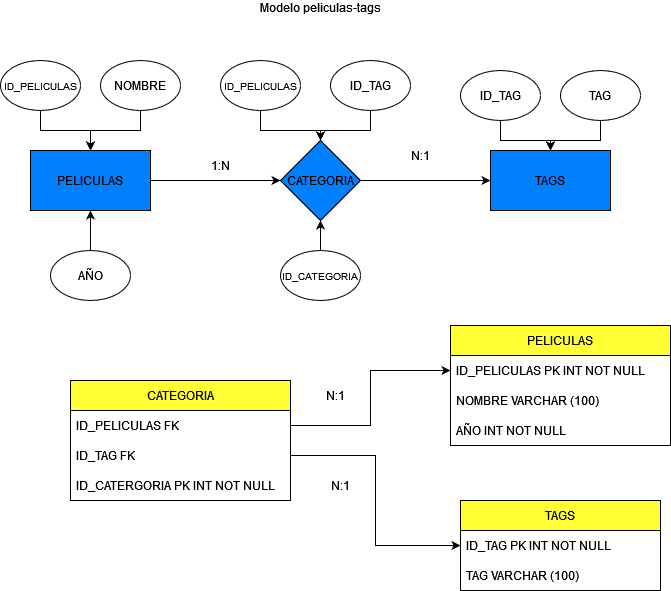

The diagram above was exported from draw.io. Its source (the exported page's mxGraphModel, read from the mxfile embedded in the PNG):
<mxGraphModel dx="880" dy="470" grid="1" gridSize="10" guides="1" tooltips="1" connect="1" arrows="1" fold="1" page="1" pageScale="1" pageWidth="690" pageHeight="980" math="0" shadow="0">
  <root>
    <mxCell id="0" />
    <mxCell id="1" parent="0" />
    <mxCell id="769hTRiKfVNWITuZB9CA-8" style="edgeStyle=orthogonalEdgeStyle;rounded=0;orthogonalLoop=1;jettySize=auto;html=1;" edge="1" parent="1" source="769hTRiKfVNWITuZB9CA-1" target="769hTRiKfVNWITuZB9CA-5">
      <mxGeometry relative="1" as="geometry" />
    </mxCell>
    <mxCell id="769hTRiKfVNWITuZB9CA-1" value="PELICULAS" style="rounded=0;whiteSpace=wrap;html=1;fillColor=#007FFF;" vertex="1" parent="1">
      <mxGeometry x="40" y="160" width="120" height="60" as="geometry" />
    </mxCell>
    <mxCell id="769hTRiKfVNWITuZB9CA-2" value="&lt;div&gt;Modelo peliculas-tags&lt;/div&gt;&lt;div&gt;&lt;br&gt;&lt;/div&gt;" style="text;html=1;align=center;verticalAlign=middle;whiteSpace=wrap;rounded=0;" vertex="1" parent="1">
      <mxGeometry x="230" y="10" width="200" height="30" as="geometry" />
    </mxCell>
    <mxCell id="769hTRiKfVNWITuZB9CA-3" value="&lt;div&gt;TAGS&lt;/div&gt;" style="rounded=0;whiteSpace=wrap;html=1;fillColor=#007FFF;" vertex="1" parent="1">
      <mxGeometry x="500" y="160" width="120" height="60" as="geometry" />
    </mxCell>
    <mxCell id="769hTRiKfVNWITuZB9CA-9" style="edgeStyle=orthogonalEdgeStyle;rounded=0;orthogonalLoop=1;jettySize=auto;html=1;" edge="1" parent="1" source="769hTRiKfVNWITuZB9CA-5" target="769hTRiKfVNWITuZB9CA-3">
      <mxGeometry relative="1" as="geometry" />
    </mxCell>
    <mxCell id="769hTRiKfVNWITuZB9CA-5" value="CATEGORIA" style="rhombus;whiteSpace=wrap;html=1;fillColor=#007FFF;" vertex="1" parent="1">
      <mxGeometry x="290" y="150" width="80" height="80" as="geometry" />
    </mxCell>
    <mxCell id="769hTRiKfVNWITuZB9CA-17" value="" style="edgeStyle=orthogonalEdgeStyle;rounded=0;orthogonalLoop=1;jettySize=auto;html=1;" edge="1" parent="1" source="769hTRiKfVNWITuZB9CA-10" target="769hTRiKfVNWITuZB9CA-1">
      <mxGeometry relative="1" as="geometry" />
    </mxCell>
    <mxCell id="769hTRiKfVNWITuZB9CA-10" value="&lt;font style=&quot;font-size: 10px;&quot;&gt;ID_PELICULAS&lt;/font&gt;" style="ellipse;whiteSpace=wrap;html=1;" vertex="1" parent="1">
      <mxGeometry x="10" y="70" width="80" height="50" as="geometry" />
    </mxCell>
    <mxCell id="769hTRiKfVNWITuZB9CA-18" value="" style="edgeStyle=orthogonalEdgeStyle;rounded=0;orthogonalLoop=1;jettySize=auto;html=1;" edge="1" parent="1" source="769hTRiKfVNWITuZB9CA-11" target="769hTRiKfVNWITuZB9CA-1">
      <mxGeometry relative="1" as="geometry" />
    </mxCell>
    <mxCell id="769hTRiKfVNWITuZB9CA-11" value="NOMBRE" style="ellipse;whiteSpace=wrap;html=1;" vertex="1" parent="1">
      <mxGeometry x="110" y="70" width="80" height="50" as="geometry" />
    </mxCell>
    <mxCell id="769hTRiKfVNWITuZB9CA-16" value="" style="edgeStyle=orthogonalEdgeStyle;rounded=0;orthogonalLoop=1;jettySize=auto;html=1;" edge="1" parent="1" source="769hTRiKfVNWITuZB9CA-12" target="769hTRiKfVNWITuZB9CA-3">
      <mxGeometry relative="1" as="geometry" />
    </mxCell>
    <mxCell id="769hTRiKfVNWITuZB9CA-12" value="ID_TAG" style="ellipse;whiteSpace=wrap;html=1;" vertex="1" parent="1">
      <mxGeometry x="470" y="80" width="80" height="50" as="geometry" />
    </mxCell>
    <mxCell id="769hTRiKfVNWITuZB9CA-15" value="" style="edgeStyle=orthogonalEdgeStyle;rounded=0;orthogonalLoop=1;jettySize=auto;html=1;" edge="1" parent="1" source="769hTRiKfVNWITuZB9CA-13" target="769hTRiKfVNWITuZB9CA-3">
      <mxGeometry relative="1" as="geometry" />
    </mxCell>
    <mxCell id="769hTRiKfVNWITuZB9CA-13" value="TAG" style="ellipse;whiteSpace=wrap;html=1;" vertex="1" parent="1">
      <mxGeometry x="570" y="80" width="80" height="50" as="geometry" />
    </mxCell>
    <mxCell id="769hTRiKfVNWITuZB9CA-19" value="" style="edgeStyle=orthogonalEdgeStyle;rounded=0;orthogonalLoop=1;jettySize=auto;html=1;" edge="1" parent="1" source="769hTRiKfVNWITuZB9CA-14" target="769hTRiKfVNWITuZB9CA-1">
      <mxGeometry relative="1" as="geometry" />
    </mxCell>
    <mxCell id="769hTRiKfVNWITuZB9CA-14" value="AÑO" style="ellipse;whiteSpace=wrap;html=1;" vertex="1" parent="1">
      <mxGeometry x="60" y="260" width="80" height="50" as="geometry" />
    </mxCell>
    <mxCell id="769hTRiKfVNWITuZB9CA-25" value="" style="edgeStyle=orthogonalEdgeStyle;rounded=0;orthogonalLoop=1;jettySize=auto;html=1;" edge="1" parent="1" source="769hTRiKfVNWITuZB9CA-21" target="769hTRiKfVNWITuZB9CA-5">
      <mxGeometry relative="1" as="geometry" />
    </mxCell>
    <mxCell id="769hTRiKfVNWITuZB9CA-21" value="ID_TAG" style="ellipse;whiteSpace=wrap;html=1;" vertex="1" parent="1">
      <mxGeometry x="340" y="70" width="80" height="50" as="geometry" />
    </mxCell>
    <mxCell id="769hTRiKfVNWITuZB9CA-24" value="" style="edgeStyle=orthogonalEdgeStyle;rounded=0;orthogonalLoop=1;jettySize=auto;html=1;" edge="1" parent="1" source="769hTRiKfVNWITuZB9CA-22" target="769hTRiKfVNWITuZB9CA-5">
      <mxGeometry relative="1" as="geometry" />
    </mxCell>
    <mxCell id="769hTRiKfVNWITuZB9CA-22" value="&lt;font style=&quot;font-size: 10px;&quot;&gt;ID_PELICULAS&lt;/font&gt;" style="ellipse;whiteSpace=wrap;html=1;" vertex="1" parent="1">
      <mxGeometry x="230" y="70" width="80" height="50" as="geometry" />
    </mxCell>
    <mxCell id="769hTRiKfVNWITuZB9CA-26" value="" style="edgeStyle=orthogonalEdgeStyle;rounded=0;orthogonalLoop=1;jettySize=auto;html=1;" edge="1" parent="1" source="769hTRiKfVNWITuZB9CA-23" target="769hTRiKfVNWITuZB9CA-5">
      <mxGeometry relative="1" as="geometry" />
    </mxCell>
    <mxCell id="769hTRiKfVNWITuZB9CA-23" value="&lt;font style=&quot;font-size: 10px;&quot;&gt;ID_CATEGORIA&lt;/font&gt;" style="ellipse;whiteSpace=wrap;html=1;" vertex="1" parent="1">
      <mxGeometry x="290" y="260" width="80" height="50" as="geometry" />
    </mxCell>
    <mxCell id="769hTRiKfVNWITuZB9CA-37" value="PELICULAS" style="swimlane;fontStyle=0;childLayout=stackLayout;horizontal=1;startSize=30;horizontalStack=0;resizeParent=1;resizeParentMax=0;resizeLast=0;collapsible=1;marginBottom=0;whiteSpace=wrap;html=1;fillColor=#FFFF33;" vertex="1" parent="1">
      <mxGeometry x="460" y="335" width="220" height="120" as="geometry" />
    </mxCell>
    <mxCell id="769hTRiKfVNWITuZB9CA-38" value="ID_PELICULAS PK INT NOT NULL" style="text;strokeColor=none;fillColor=none;align=left;verticalAlign=middle;spacingLeft=4;spacingRight=4;overflow=hidden;points=[[0,0.5],[1,0.5]];portConstraint=eastwest;rotatable=0;whiteSpace=wrap;html=1;" vertex="1" parent="769hTRiKfVNWITuZB9CA-37">
      <mxGeometry y="30" width="220" height="30" as="geometry" />
    </mxCell>
    <mxCell id="769hTRiKfVNWITuZB9CA-39" value="NOMBRE VARCHAR (100)" style="text;strokeColor=none;fillColor=none;align=left;verticalAlign=middle;spacingLeft=4;spacingRight=4;overflow=hidden;points=[[0,0.5],[1,0.5]];portConstraint=eastwest;rotatable=0;whiteSpace=wrap;html=1;" vertex="1" parent="769hTRiKfVNWITuZB9CA-37">
      <mxGeometry y="60" width="220" height="30" as="geometry" />
    </mxCell>
    <mxCell id="769hTRiKfVNWITuZB9CA-40" value="AÑO INT NOT NULL" style="text;strokeColor=none;fillColor=none;align=left;verticalAlign=middle;spacingLeft=4;spacingRight=4;overflow=hidden;points=[[0,0.5],[1,0.5]];portConstraint=eastwest;rotatable=0;whiteSpace=wrap;html=1;" vertex="1" parent="769hTRiKfVNWITuZB9CA-37">
      <mxGeometry y="90" width="220" height="30" as="geometry" />
    </mxCell>
    <mxCell id="769hTRiKfVNWITuZB9CA-41" value="CATEGORIA" style="swimlane;fontStyle=0;childLayout=stackLayout;horizontal=1;startSize=30;horizontalStack=0;resizeParent=1;resizeParentMax=0;resizeLast=0;collapsible=1;marginBottom=0;whiteSpace=wrap;html=1;fillColor=#FFFF33;" vertex="1" parent="1">
      <mxGeometry x="80" y="390" width="220" height="120" as="geometry" />
    </mxCell>
    <mxCell id="769hTRiKfVNWITuZB9CA-43" value="ID_PELICULAS FK" style="text;strokeColor=none;fillColor=none;align=left;verticalAlign=middle;spacingLeft=4;spacingRight=4;overflow=hidden;points=[[0,0.5],[1,0.5]];portConstraint=eastwest;rotatable=0;whiteSpace=wrap;html=1;" vertex="1" parent="769hTRiKfVNWITuZB9CA-41">
      <mxGeometry y="30" width="220" height="30" as="geometry" />
    </mxCell>
    <mxCell id="769hTRiKfVNWITuZB9CA-44" value="ID_TAG FK" style="text;strokeColor=none;fillColor=none;align=left;verticalAlign=middle;spacingLeft=4;spacingRight=4;overflow=hidden;points=[[0,0.5],[1,0.5]];portConstraint=eastwest;rotatable=0;whiteSpace=wrap;html=1;" vertex="1" parent="769hTRiKfVNWITuZB9CA-41">
      <mxGeometry y="60" width="220" height="30" as="geometry" />
    </mxCell>
    <mxCell id="769hTRiKfVNWITuZB9CA-59" value="ID_CATERGORIA PK INT NOT NULL" style="text;strokeColor=none;fillColor=none;align=left;verticalAlign=middle;spacingLeft=4;spacingRight=4;overflow=hidden;points=[[0,0.5],[1,0.5]];portConstraint=eastwest;rotatable=0;whiteSpace=wrap;html=1;" vertex="1" parent="769hTRiKfVNWITuZB9CA-41">
      <mxGeometry y="90" width="220" height="30" as="geometry" />
    </mxCell>
    <mxCell id="769hTRiKfVNWITuZB9CA-45" value="TAGS" style="swimlane;fontStyle=0;childLayout=stackLayout;horizontal=1;startSize=30;horizontalStack=0;resizeParent=1;resizeParentMax=0;resizeLast=0;collapsible=1;marginBottom=0;whiteSpace=wrap;html=1;fillColor=#FFFF33;" vertex="1" parent="1">
      <mxGeometry x="470" y="510" width="200" height="90" as="geometry" />
    </mxCell>
    <mxCell id="769hTRiKfVNWITuZB9CA-46" value="ID_TAG PK INT NOT NULL" style="text;strokeColor=none;fillColor=none;align=left;verticalAlign=middle;spacingLeft=4;spacingRight=4;overflow=hidden;points=[[0,0.5],[1,0.5]];portConstraint=eastwest;rotatable=0;whiteSpace=wrap;html=1;" vertex="1" parent="769hTRiKfVNWITuZB9CA-45">
      <mxGeometry y="30" width="200" height="30" as="geometry" />
    </mxCell>
    <mxCell id="769hTRiKfVNWITuZB9CA-47" value="TAG VARCHAR (100)" style="text;strokeColor=none;fillColor=none;align=left;verticalAlign=middle;spacingLeft=4;spacingRight=4;overflow=hidden;points=[[0,0.5],[1,0.5]];portConstraint=eastwest;rotatable=0;whiteSpace=wrap;html=1;" vertex="1" parent="769hTRiKfVNWITuZB9CA-45">
      <mxGeometry y="60" width="200" height="30" as="geometry" />
    </mxCell>
    <mxCell id="769hTRiKfVNWITuZB9CA-49" value="N:1" style="text;html=1;align=center;verticalAlign=middle;whiteSpace=wrap;rounded=0;" vertex="1" parent="1">
      <mxGeometry x="400" y="150" width="60" height="30" as="geometry" />
    </mxCell>
    <mxCell id="769hTRiKfVNWITuZB9CA-50" value="N:1" style="text;html=1;align=center;verticalAlign=middle;whiteSpace=wrap;rounded=0;" vertex="1" parent="1">
      <mxGeometry x="320" y="480" width="60" height="30" as="geometry" />
    </mxCell>
    <mxCell id="769hTRiKfVNWITuZB9CA-54" value="1:N" style="text;html=1;align=center;verticalAlign=middle;whiteSpace=wrap;rounded=0;" vertex="1" parent="1">
      <mxGeometry x="200" y="160" width="60" height="30" as="geometry" />
    </mxCell>
    <mxCell id="769hTRiKfVNWITuZB9CA-55" value="N:1" style="text;html=1;align=center;verticalAlign=middle;whiteSpace=wrap;rounded=0;" vertex="1" parent="1">
      <mxGeometry x="315" y="390" width="60" height="30" as="geometry" />
    </mxCell>
    <mxCell id="769hTRiKfVNWITuZB9CA-60" style="edgeStyle=orthogonalEdgeStyle;rounded=0;orthogonalLoop=1;jettySize=auto;html=1;entryX=0;entryY=0.5;entryDx=0;entryDy=0;" edge="1" parent="1" source="769hTRiKfVNWITuZB9CA-43" target="769hTRiKfVNWITuZB9CA-38">
      <mxGeometry relative="1" as="geometry" />
    </mxCell>
    <mxCell id="769hTRiKfVNWITuZB9CA-61" style="edgeStyle=orthogonalEdgeStyle;rounded=0;orthogonalLoop=1;jettySize=auto;html=1;entryX=0;entryY=0.5;entryDx=0;entryDy=0;" edge="1" parent="1" source="769hTRiKfVNWITuZB9CA-44" target="769hTRiKfVNWITuZB9CA-46">
      <mxGeometry relative="1" as="geometry" />
    </mxCell>
  </root>
</mxGraphModel>